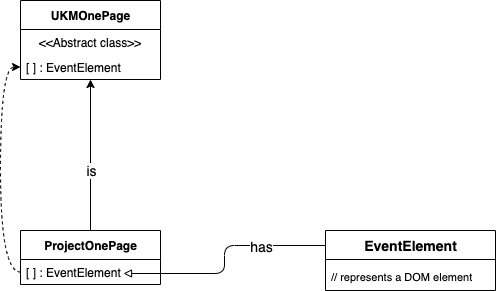

The diagram above was exported from draw.io. Its source (the exported page's mxGraphModel, read from the mxfile embedded in the PNG):
<mxGraphModel dx="1106" dy="797" grid="1" gridSize="10" guides="1" tooltips="1" connect="1" arrows="1" fold="1" page="1" pageScale="1" pageWidth="1169" pageHeight="827" math="0" shadow="0">
  <root>
    <mxCell id="0" />
    <mxCell id="1" parent="0" />
    <mxCell id="PP6XdAsowXM3-NRRbi_i-1" value="UKMOnePage" style="swimlane;fontStyle=1;align=center;verticalAlign=middle;childLayout=stackLayout;horizontal=1;startSize=29;horizontalStack=0;resizeParent=1;resizeParentMax=0;resizeLast=0;collapsible=0;marginBottom=0;html=1;" vertex="1" parent="1">
      <mxGeometry x="445" y="260" width="140" height="79" as="geometry" />
    </mxCell>
    <mxCell id="PP6XdAsowXM3-NRRbi_i-2" value="&amp;lt;&amp;lt;Abstract class&amp;gt;&amp;gt;" style="text;html=1;strokeColor=none;fillColor=none;align=center;verticalAlign=middle;spacingLeft=4;spacingRight=4;overflow=hidden;rotatable=0;points=[[0,0.5],[1,0.5]];portConstraint=eastwest;" vertex="1" parent="PP6XdAsowXM3-NRRbi_i-1">
      <mxGeometry y="29" width="140" height="25" as="geometry" />
    </mxCell>
    <mxCell id="PP6XdAsowXM3-NRRbi_i-3" value="[ ] : EventElement" style="text;html=1;strokeColor=none;fillColor=none;align=left;verticalAlign=middle;spacingLeft=4;spacingRight=4;overflow=hidden;rotatable=0;points=[[0,0.5],[1,0.5]];portConstraint=eastwest;" vertex="1" parent="PP6XdAsowXM3-NRRbi_i-1">
      <mxGeometry y="54" width="140" height="25" as="geometry" />
    </mxCell>
    <mxCell id="PP6XdAsowXM3-NRRbi_i-7" style="edgeStyle=orthogonalEdgeStyle;rounded=0;orthogonalLoop=1;jettySize=auto;html=1;entryX=0.5;entryY=1;entryDx=0;entryDy=0;entryPerimeter=0;" edge="1" parent="1" source="PP6XdAsowXM3-NRRbi_i-4" target="PP6XdAsowXM3-NRRbi_i-3">
      <mxGeometry relative="1" as="geometry" />
    </mxCell>
    <mxCell id="PP6XdAsowXM3-NRRbi_i-8" value="is" style="edgeLabel;html=1;align=center;verticalAlign=middle;resizable=0;points=[];fontSize=14;" vertex="1" connectable="0" parent="PP6XdAsowXM3-NRRbi_i-7">
      <mxGeometry x="-0.2185" y="-1" relative="1" as="geometry">
        <mxPoint x="-1" y="-2" as="offset" />
      </mxGeometry>
    </mxCell>
    <mxCell id="PP6XdAsowXM3-NRRbi_i-4" value="ProjectOnePage" style="swimlane;fontStyle=1;align=center;verticalAlign=middle;childLayout=stackLayout;horizontal=1;startSize=29;horizontalStack=0;resizeParent=1;resizeParentMax=0;resizeLast=0;collapsible=0;marginBottom=0;html=1;" vertex="1" parent="1">
      <mxGeometry x="445" y="490" width="140" height="54" as="geometry" />
    </mxCell>
    <mxCell id="PP6XdAsowXM3-NRRbi_i-6" value="[ ] : EventElement" style="text;html=1;strokeColor=none;fillColor=none;align=left;verticalAlign=middle;spacingLeft=4;spacingRight=4;overflow=hidden;rotatable=0;points=[[0,0.5],[1,0.5]];portConstraint=eastwest;" vertex="1" parent="PP6XdAsowXM3-NRRbi_i-4">
      <mxGeometry y="29" width="140" height="25" as="geometry" />
    </mxCell>
    <mxCell id="PP6XdAsowXM3-NRRbi_i-9" style="edgeStyle=orthogonalEdgeStyle;orthogonalLoop=1;jettySize=auto;html=1;entryX=0;entryY=0.5;entryDx=0;entryDy=0;fontSize=14;curved=1;dashed=1;" edge="1" parent="1" source="PP6XdAsowXM3-NRRbi_i-6" target="PP6XdAsowXM3-NRRbi_i-3">
      <mxGeometry relative="1" as="geometry" />
    </mxCell>
    <mxCell id="PP6XdAsowXM3-NRRbi_i-13" style="edgeStyle=orthogonalEdgeStyle;orthogonalLoop=1;jettySize=auto;html=1;fontSize=14;startArrow=none;startFill=0;strokeColor=default;rounded=1;exitX=0;exitY=0.25;exitDx=0;exitDy=0;endArrow=block;endFill=0;" edge="1" parent="1" source="PP6XdAsowXM3-NRRbi_i-10">
      <mxGeometry relative="1" as="geometry">
        <mxPoint x="548" y="533" as="targetPoint" />
      </mxGeometry>
    </mxCell>
    <mxCell id="PP6XdAsowXM3-NRRbi_i-15" value="has" style="edgeLabel;html=1;align=center;verticalAlign=middle;resizable=0;points=[];fontSize=14;" vertex="1" connectable="0" parent="PP6XdAsowXM3-NRRbi_i-13">
      <mxGeometry x="-0.2736" y="-1" relative="1" as="geometry">
        <mxPoint x="19" y="1" as="offset" />
      </mxGeometry>
    </mxCell>
    <mxCell id="PP6XdAsowXM3-NRRbi_i-10" value="EventElement" style="swimlane;fontStyle=1;align=center;verticalAlign=middle;childLayout=stackLayout;horizontal=1;startSize=29;horizontalStack=0;resizeParent=1;resizeParentMax=0;resizeLast=0;collapsible=0;marginBottom=0;html=1;fontSize=14;" vertex="1" parent="1">
      <mxGeometry x="750" y="490" width="170" height="60" as="geometry" />
    </mxCell>
    <mxCell id="PP6XdAsowXM3-NRRbi_i-12" value="&lt;font style=&quot;font-size: 11px&quot;&gt;// represents a DOM element&lt;/font&gt;" style="text;html=1;strokeColor=none;fillColor=none;align=left;verticalAlign=middle;spacingLeft=4;spacingRight=4;overflow=hidden;rotatable=0;points=[[0,0.5],[1,0.5]];portConstraint=eastwest;fontSize=14;" vertex="1" parent="PP6XdAsowXM3-NRRbi_i-10">
      <mxGeometry y="29" width="170" height="31" as="geometry" />
    </mxCell>
  </root>
</mxGraphModel>